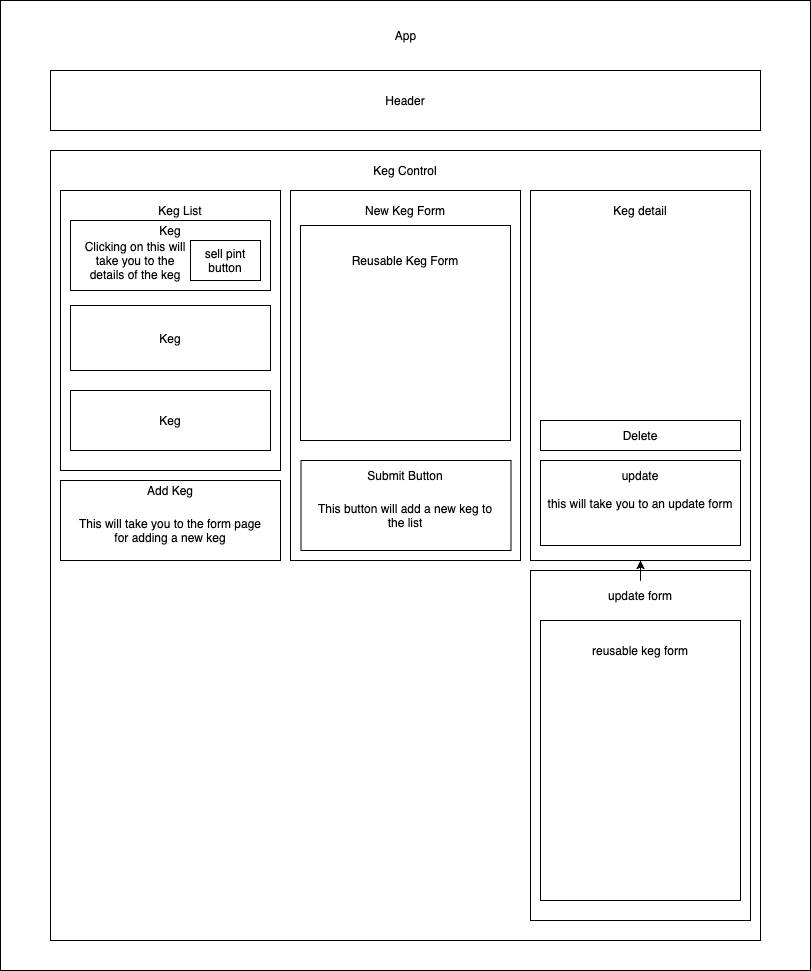

The diagram above was exported from draw.io. Its source (the exported page's mxGraphModel, read from the mxfile embedded in the PNG):
<mxGraphModel dx="1146" dy="518" grid="1" gridSize="10" guides="1" tooltips="1" connect="1" arrows="1" fold="1" page="1" pageScale="1" pageWidth="850" pageHeight="1100" math="0" shadow="0">
  <root>
    <mxCell id="0" />
    <mxCell id="1" parent="0" />
    <mxCell id="GP_atjkqegJ6wp2XqTci-2" value="" style="rounded=0;whiteSpace=wrap;html=1;" vertex="1" parent="1">
      <mxGeometry x="20" y="20" width="810" height="970" as="geometry" />
    </mxCell>
    <mxCell id="GP_atjkqegJ6wp2XqTci-3" value="App" style="text;html=1;strokeColor=none;fillColor=none;align=center;verticalAlign=middle;whiteSpace=wrap;rounded=0;strokeWidth=1;" vertex="1" parent="1">
      <mxGeometry x="343" y="40" width="165" height="30" as="geometry" />
    </mxCell>
    <mxCell id="GP_atjkqegJ6wp2XqTci-4" value="" style="rounded=0;whiteSpace=wrap;html=1;strokeWidth=1;" vertex="1" parent="1">
      <mxGeometry x="70" y="90" width="710" height="60" as="geometry" />
    </mxCell>
    <mxCell id="GP_atjkqegJ6wp2XqTci-5" value="Header" style="text;html=1;strokeColor=none;fillColor=none;align=center;verticalAlign=middle;whiteSpace=wrap;rounded=0;" vertex="1" parent="1">
      <mxGeometry x="405" y="110" width="40" height="20" as="geometry" />
    </mxCell>
    <mxCell id="GP_atjkqegJ6wp2XqTci-6" value="" style="rounded=0;whiteSpace=wrap;html=1;strokeWidth=1;" vertex="1" parent="1">
      <mxGeometry x="70" y="170" width="710" height="790" as="geometry" />
    </mxCell>
    <mxCell id="GP_atjkqegJ6wp2XqTci-7" value="" style="rounded=0;whiteSpace=wrap;html=1;strokeWidth=1;" vertex="1" parent="1">
      <mxGeometry x="80" y="210" width="220" height="280" as="geometry" />
    </mxCell>
    <mxCell id="GP_atjkqegJ6wp2XqTci-8" value="Keg Control" style="text;html=1;strokeColor=none;fillColor=none;align=center;verticalAlign=middle;whiteSpace=wrap;rounded=0;" vertex="1" parent="1">
      <mxGeometry x="390" y="180" width="70" height="20" as="geometry" />
    </mxCell>
    <mxCell id="GP_atjkqegJ6wp2XqTci-9" value="" style="rounded=0;whiteSpace=wrap;html=1;strokeWidth=1;" vertex="1" parent="1">
      <mxGeometry x="310" y="210" width="230" height="370" as="geometry" />
    </mxCell>
    <mxCell id="GP_atjkqegJ6wp2XqTci-10" value="" style="rounded=0;whiteSpace=wrap;html=1;strokeWidth=1;" vertex="1" parent="1">
      <mxGeometry x="550" y="210" width="220" height="370" as="geometry" />
    </mxCell>
    <mxCell id="GP_atjkqegJ6wp2XqTci-11" value="Keg List" style="text;html=1;strokeColor=none;fillColor=none;align=center;verticalAlign=middle;whiteSpace=wrap;rounded=0;" vertex="1" parent="1">
      <mxGeometry x="170" y="220" width="60" height="20" as="geometry" />
    </mxCell>
    <mxCell id="GP_atjkqegJ6wp2XqTci-13" value="" style="rounded=0;whiteSpace=wrap;html=1;strokeWidth=1;" vertex="1" parent="1">
      <mxGeometry x="90" y="240" width="200" height="70" as="geometry" />
    </mxCell>
    <mxCell id="GP_atjkqegJ6wp2XqTci-14" value="Keg" style="text;html=1;strokeColor=none;fillColor=none;align=center;verticalAlign=middle;whiteSpace=wrap;rounded=0;" vertex="1" parent="1">
      <mxGeometry x="170" y="240" width="40" height="20" as="geometry" />
    </mxCell>
    <mxCell id="GP_atjkqegJ6wp2XqTci-15" value="Clicking on this will take you to the details of the keg" style="text;html=1;strokeColor=none;fillColor=none;align=center;verticalAlign=middle;whiteSpace=wrap;rounded=0;" vertex="1" parent="1">
      <mxGeometry x="100" y="260" width="110" height="40" as="geometry" />
    </mxCell>
    <mxCell id="GP_atjkqegJ6wp2XqTci-16" value="" style="rounded=0;whiteSpace=wrap;html=1;strokeWidth=1;" vertex="1" parent="1">
      <mxGeometry x="90" y="325" width="200" height="65" as="geometry" />
    </mxCell>
    <mxCell id="GP_atjkqegJ6wp2XqTci-17" value="" style="rounded=0;whiteSpace=wrap;html=1;strokeWidth=1;" vertex="1" parent="1">
      <mxGeometry x="90" y="410" width="200" height="60" as="geometry" />
    </mxCell>
    <mxCell id="GP_atjkqegJ6wp2XqTci-18" value="" style="rounded=0;whiteSpace=wrap;html=1;strokeWidth=1;" vertex="1" parent="1">
      <mxGeometry x="80" y="500" width="220" height="80" as="geometry" />
    </mxCell>
    <mxCell id="GP_atjkqegJ6wp2XqTci-19" value="Add Keg" style="text;html=1;strokeColor=none;fillColor=none;align=center;verticalAlign=middle;whiteSpace=wrap;rounded=0;" vertex="1" parent="1">
      <mxGeometry x="160" y="500" width="60" height="20" as="geometry" />
    </mxCell>
    <mxCell id="GP_atjkqegJ6wp2XqTci-20" value="This will take you to the form page for adding a new keg" style="text;html=1;strokeColor=none;fillColor=none;align=center;verticalAlign=middle;whiteSpace=wrap;rounded=0;" vertex="1" parent="1">
      <mxGeometry x="90" y="530" width="200" height="40" as="geometry" />
    </mxCell>
    <mxCell id="GP_atjkqegJ6wp2XqTci-21" value="Keg" style="text;html=1;strokeColor=none;fillColor=none;align=center;verticalAlign=middle;whiteSpace=wrap;rounded=0;" vertex="1" parent="1">
      <mxGeometry x="170" y="347.5" width="40" height="20" as="geometry" />
    </mxCell>
    <mxCell id="GP_atjkqegJ6wp2XqTci-22" value="Keg" style="text;html=1;strokeColor=none;fillColor=none;align=center;verticalAlign=middle;whiteSpace=wrap;rounded=0;" vertex="1" parent="1">
      <mxGeometry x="170" y="430" width="40" height="20" as="geometry" />
    </mxCell>
    <mxCell id="GP_atjkqegJ6wp2XqTci-23" value="New Keg Form" style="text;html=1;strokeColor=none;fillColor=none;align=center;verticalAlign=middle;whiteSpace=wrap;rounded=0;" vertex="1" parent="1">
      <mxGeometry x="320" y="220" width="210" height="20" as="geometry" />
    </mxCell>
    <mxCell id="GP_atjkqegJ6wp2XqTci-24" value="" style="rounded=0;whiteSpace=wrap;html=1;strokeWidth=1;" vertex="1" parent="1">
      <mxGeometry x="320.5" y="480" width="210" height="90" as="geometry" />
    </mxCell>
    <mxCell id="GP_atjkqegJ6wp2XqTci-25" value="Submit Button" style="text;html=1;strokeColor=none;fillColor=none;align=center;verticalAlign=middle;whiteSpace=wrap;rounded=0;" vertex="1" parent="1">
      <mxGeometry x="330" y="490" width="190" height="10" as="geometry" />
    </mxCell>
    <mxCell id="GP_atjkqegJ6wp2XqTci-27" value="This button will add a new keg to the list" style="text;html=1;strokeColor=none;fillColor=none;align=center;verticalAlign=middle;whiteSpace=wrap;rounded=0;" vertex="1" parent="1">
      <mxGeometry x="330" y="510" width="190" height="50" as="geometry" />
    </mxCell>
    <mxCell id="GP_atjkqegJ6wp2XqTci-28" value="Keg detail" style="text;html=1;strokeColor=none;fillColor=none;align=center;verticalAlign=middle;whiteSpace=wrap;rounded=0;" vertex="1" parent="1">
      <mxGeometry x="580" y="220" width="160" height="20" as="geometry" />
    </mxCell>
    <mxCell id="GP_atjkqegJ6wp2XqTci-30" value="" style="rounded=0;whiteSpace=wrap;html=1;strokeWidth=1;" vertex="1" parent="1">
      <mxGeometry x="320" y="245" width="210" height="215" as="geometry" />
    </mxCell>
    <mxCell id="GP_atjkqegJ6wp2XqTci-31" value="Reusable Keg Form" style="text;html=1;strokeColor=none;fillColor=none;align=center;verticalAlign=middle;whiteSpace=wrap;rounded=0;" vertex="1" parent="1">
      <mxGeometry x="340" y="270" width="170" height="20" as="geometry" />
    </mxCell>
    <mxCell id="GP_atjkqegJ6wp2XqTci-32" value="" style="rounded=0;whiteSpace=wrap;html=1;strokeWidth=1;" vertex="1" parent="1">
      <mxGeometry x="560" y="440" width="200" height="30" as="geometry" />
    </mxCell>
    <mxCell id="GP_atjkqegJ6wp2XqTci-33" value="Delete" style="text;html=1;strokeColor=none;fillColor=none;align=center;verticalAlign=middle;whiteSpace=wrap;rounded=0;" vertex="1" parent="1">
      <mxGeometry x="570" y="445" width="180" height="20" as="geometry" />
    </mxCell>
    <mxCell id="GP_atjkqegJ6wp2XqTci-35" value="this will take you to an update form" style="rounded=0;whiteSpace=wrap;html=1;strokeWidth=1;" vertex="1" parent="1">
      <mxGeometry x="560" y="480" width="200" height="85" as="geometry" />
    </mxCell>
    <mxCell id="GP_atjkqegJ6wp2XqTci-37" value="update" style="text;html=1;strokeColor=none;fillColor=none;align=center;verticalAlign=middle;whiteSpace=wrap;rounded=0;" vertex="1" parent="1">
      <mxGeometry x="580" y="485" width="160" height="20" as="geometry" />
    </mxCell>
    <mxCell id="GP_atjkqegJ6wp2XqTci-38" value="" style="rounded=0;whiteSpace=wrap;html=1;strokeWidth=1;" vertex="1" parent="1">
      <mxGeometry x="550" y="590" width="220" height="350" as="geometry" />
    </mxCell>
    <mxCell id="GP_atjkqegJ6wp2XqTci-40" value="" style="edgeStyle=orthogonalEdgeStyle;rounded=0;orthogonalLoop=1;jettySize=auto;html=1;" edge="1" parent="1" source="GP_atjkqegJ6wp2XqTci-39" target="GP_atjkqegJ6wp2XqTci-10">
      <mxGeometry relative="1" as="geometry" />
    </mxCell>
    <mxCell id="GP_atjkqegJ6wp2XqTci-39" value="update form" style="text;html=1;strokeColor=none;fillColor=none;align=center;verticalAlign=middle;whiteSpace=wrap;rounded=0;" vertex="1" parent="1">
      <mxGeometry x="560" y="600" width="200" height="30" as="geometry" />
    </mxCell>
    <mxCell id="GP_atjkqegJ6wp2XqTci-41" value="" style="rounded=0;whiteSpace=wrap;html=1;strokeWidth=1;" vertex="1" parent="1">
      <mxGeometry x="560" y="640" width="200" height="280" as="geometry" />
    </mxCell>
    <mxCell id="GP_atjkqegJ6wp2XqTci-42" value="reusable keg form" style="text;html=1;strokeColor=none;fillColor=none;align=center;verticalAlign=middle;whiteSpace=wrap;rounded=0;" vertex="1" parent="1">
      <mxGeometry x="580" y="660" width="160" height="20" as="geometry" />
    </mxCell>
    <mxCell id="GP_atjkqegJ6wp2XqTci-43" value="sell pint button" style="rounded=0;whiteSpace=wrap;html=1;strokeWidth=1;" vertex="1" parent="1">
      <mxGeometry x="210" y="260" width="70" height="40" as="geometry" />
    </mxCell>
  </root>
</mxGraphModel>